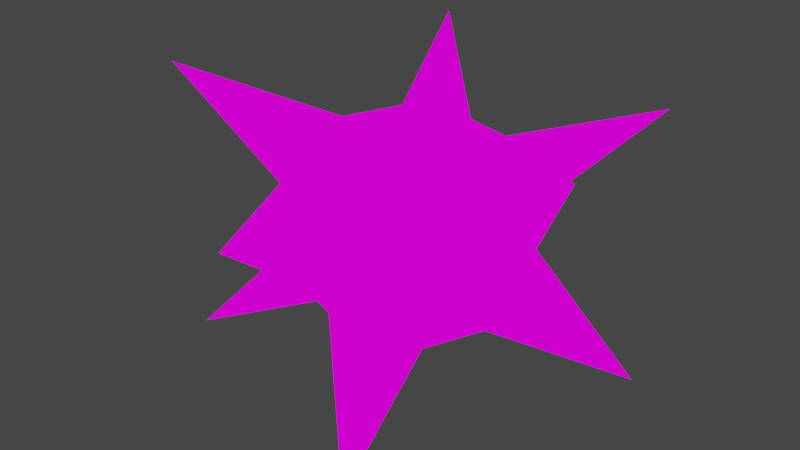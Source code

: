 # Source: w_dorb.blend  (saved by Blender 2.90.8; exported with 4.5.12 LTS)
import bpy
from mathutils import Matrix  # noqa: F401  (used for matrix-valued properties, if any)

bpy.ops.wm.read_factory_settings(use_empty=True)
scene = bpy.context.scene
scene.name = 'Scene'

# ---- images (referenced by path relative to the original .blend; pixels are not part of the script)
import os
ASSET_DIR = os.environ.get("B2B_ASSET_DIR", "")  # directory of the original .blend (textures are referenced by path, not embedded)
HERE = os.path.dirname(os.path.abspath(__file__))  # packed textures are extracted next to this script under _unpacked/

def load_image(name, relpath, width, height, colorspace="sRGB"):
    """Load a texture the original file referenced (path relative to the .blend, or extracted next to this script)."""
    p = next((c for c in (os.path.join(HERE, relpath), os.path.join(ASSET_DIR, relpath)) if relpath and os.path.exists(c)), "")
    if p:
        img = bpy.data.images.load(p, check_existing=True)
        img.name = name
    else:  # same state as the original file: an image datablock whose file is absent (Cycles renders it pink)
        img = bpy.data.images.new(name, width, height)
        img.source = "FILE"
        img.filepath = "//" + (relpath or name)
    img.colorspace_settings.name = colorspace
    return img
img_w_dorb_png = load_image('w_dorb.png', 'w_dorb.png', 1024, 1024, 'sRGB')

# ---- materials (node trees are filled in below, after node groups)
mat_c__quakedev_source_progs_teleport = bpy.data.materials.new('C:\\QUAKEDEV\\source\\progs\\teleport')
mat_c__quakedev_source_progs_teleport.use_transparent_shadow = False
mat_c__quakedev_source_progs_teleport.diffuse_color = (1.0, 1.0, 1.0, 1.0)
mat_c__quakedev_source_progs_teleport.roughness = 1.0
mat_c__quakedev_source_progs_teleport.specular_intensity = 0.0
mat_c__quakedev_source_progs_teleport.metallic = 1.0

# ---- material node trees
mat_c__quakedev_source_progs_teleport.use_nodes = True; mat_c__quakedev_source_progs_teleport.node_tree.nodes.clear()
_N = mat_c__quakedev_source_progs_teleport.node_tree.nodes; _L = mat_c__quakedev_source_progs_teleport.node_tree.links
n0 = _N.new('ShaderNodeOutputMaterial'); n0.name = 'Material Output'; n0.location = (200, 0)
n1 = _N.new('ShaderNodeEmission'); n1.name = 'Emission'; n1.location = (0, 0)
n2 = _N.new('ShaderNodeTexImage'); n2.name = 'Image Texture'; n2.location = (-300, 0)
n2.image = img_w_dorb_png
n2.interpolation = 'Closest'
_L.new(n2.outputs[0], n1.inputs[0])
_L.new(n1.outputs[0], n0.inputs[0])
n0.is_active_output = True

# ---- world
world_world = bpy.data.worlds.new('World'); scene.world = world_world
world_world.use_nodes = True; world_world.node_tree.nodes.clear()
_N = world_world.node_tree.nodes; _L = world_world.node_tree.links
n0 = _N.new('ShaderNodeOutputWorld'); n0.name = 'World Output'; n0.location = (300, 300)
n1 = _N.new('ShaderNodeBackground'); n1.name = 'Background'; n1.location = (10, 300)
n1.inputs[0].default_value = (0.05088, 0.05088, 0.05088, 1.0)
_L.new(n1.outputs[0], n0.inputs[0])
n0.is_active_output = True
world_world.color = (0.05088, 0.05088, 0.05088)
world_world.use_sun_shadow = False
world_world.sun_shadow_jitter_overblur = 0.0

# ---- meshes
me_dorb = bpy.data.meshes.new('dorb')
me_dorb.from_pydata([(0.03815, -4.824, -1.256), (3.758, -3.558, -1.302), (4.488, -9.022, -5.412), (0.03815, 3.171, 3.501), (2.695, 2.438, 3.501), (-0.1611, -0.02731, 4.609), (-2.619, -2.692, -3.472), (0.03815, -3.625, -3.472), (0.03815, -0.09393, -5.042), (-3.482, -0.02731, 3.501), (-4.81, -0.1606, 1.7), (-3.349, 3.304, 1.608), (5.219, -0.1606, -1.486), (3.824, 3.304, -1.348), (8.407, 3.637, -5.781), (0.03815, 4.303, 1.654), (3.758, 3.304, 1.746), (3.758, -0.1606, 3.501), (5.219, -0.1606, 1.838), (3.758, -3.558, 1.885), (-3.482, -3.558, 1.838), (-8.53, -4.158, 5.764), (-4.279, 7.901, 5.856), (-0.02827, -3.425, 3.501), (0.03815, -4.824, 1.838), (-3.416, 3.171, -1.302), (0.1046, 4.303, -1.348), (-4.81, -0.2272, -1.44), (-6.803, 3.371, 0.5455), (-3.416, -3.558, -1.394), (-3.283, -7.023, 0.3146), (3.89, -8.489, 5.718), (6.946, -3.692, -0.008697), (8.407, 4.237, 5.487), (3.293, 6.902, 0.08366), (-8.065, -4.025, -5.92), (-3.548, -0.1606, -3.472), (-2.552, 2.438, -3.472), (-4.345, 7.968, -5.596), (0.1046, 3.171, -3.472), (3.89, -0.1606, -3.472), (2.828, -2.692, -3.472), (-2.419, 2.438, 3.501), (-2.486, -2.492, 3.501), (2.695, -2.492, 3.501), (2.828, 2.438, -3.472)], [], [(0, 2, 1), (5, 4, 3), (8, 7, 6), (11, 10, 9), (14, 13, 12), (16, 15, 3), (19, 18, 17), (21, 10, 20), (22, 15, 11), (20, 24, 23), (26, 25, 11), (28, 25, 27), (27, 29, 20), (0, 30, 29), (31, 23, 24), (32, 1, 12), (33, 17, 18), (34, 13, 26), (35, 6, 29), (36, 27, 25), (38, 37, 25), (39, 26, 13), (16, 18, 12), (41, 40, 12), (0, 19, 24), (0, 6, 7), (17, 4, 5), (5, 42, 9), (5, 3, 42), (5, 9, 43), (23, 5, 43), (23, 44, 5), (44, 17, 5), (8, 39, 45), (8, 37, 39), (8, 36, 37), (8, 6, 36), (7, 8, 41), (8, 40, 41), (8, 45, 40), (0, 29, 6), (11, 25, 28), (10, 11, 28), (28, 27, 10), (9, 42, 11), (20, 29, 30), (24, 20, 30), (30, 0, 24), (13, 45, 39), (16, 13, 34), (15, 16, 34), (34, 26, 15), (3, 4, 16), (19, 1, 32), (18, 19, 32), (32, 12, 18), (17, 44, 19), (44, 23, 31), (19, 44, 31), (31, 24, 19), (12, 13, 16), (4, 17, 33), (16, 4, 33), (33, 18, 16), (12, 1, 41), (3, 15, 22), (42, 3, 22), (22, 11, 42), (23, 43, 20), (9, 10, 21), (43, 9, 21), (21, 20, 43), (11, 15, 26), (41, 1, 2), (7, 41, 2), (2, 0, 7), (0, 1, 19), (45, 13, 14), (40, 45, 14), (14, 12, 40), (20, 10, 27), (39, 37, 38), (26, 39, 38), (38, 25, 26), (25, 37, 36), (36, 6, 35), (27, 36, 35), (35, 29, 27)])
_uv = me_dorb.uv_layers.new(name='C:\\QUAKEDEV\\source\\progs\\teleport')
_uv.uv.foreach_set('vector', [0.1339, 0.3897, 0.02083, 0.125, 0.1637, 0.3897, 0.2589, 0.7721, 0.3244, 0.6985, 0.3423, 0.6985, 0.7589, 0.1544, 0.6637, 0.2574, 0.6875, 0.2574, 0.8423, 0.5809, 0.753, 0.5809, 0.7589, 0.6985, 0.3542, 0.1103, 0.3423, 0.3897, 0.253, 0.375, 0.3423, 0.5809, 0.372, 0.5809, 0.3423, 0.6985, 0.1637, 0.5956, 0.253, 0.5956, 0.253, 0.6985, 0.6518, 0.8456, 0.753, 0.5809, 0.6637, 0.5956, 0.9673, 0.8603, 0.872, 0.5809, 0.8423, 0.5809, 0.6637, 0.5956, 0.6339, 0.5956, 0.6696, 0.6985, 0.872, 0.3897, 0.8423, 0.3897, 0.8423, 0.5809, 0.8482, 0.5074, 0.8423, 0.3897, 0.753, 0.3897, 0.753, 0.3897, 0.6637, 0.3897, 0.6637, 0.5956, 0.6339, 0.3897, 0.5744, 0.4926, 0.6637, 0.3897, 0.5387, 0.8456, 0.6696, 0.6985, 0.6339, 0.5956, 0.1637, 0.4779, 0.1637, 0.3897, 0.253, 0.375, 0.3661, 0.8309, 0.253, 0.6985, 0.253, 0.5956, 0.4375, 0.4779, 0.3423, 0.3897, 0.372, 0.3897, 0.1518, 0.09559, 0.1875, 0.2574, 0.1637, 0.3897, 0.753, 0.2574, 0.753, 0.3897, 0.8423, 0.3897, 0.9673, 0.1103, 0.8244, 0.2574, 0.8423, 0.3897, 0.3423, 0.2574, 0.372, 0.3897, 0.3423, 0.3897, 0.3423, 0.5809, 0.253, 0.5956, 0.253, 0.375, 0.1875, 0.2574, 0.253, 0.2574, 0.253, 0.375, 0.1339, 0.3897, 0.1637, 0.5956, 0.1339, 0.5956, 0.6339, 0.3897, 0.6875, 0.2574, 0.6637, 0.2574, 0.253, 0.6985, 0.3244, 0.6985, 0.2589, 0.7721, 0.7589, 0.7721, 0.8244, 0.6985, 0.7589, 0.6985, 0.7589, 0.7721, 0.8423, 0.6985, 0.8244, 0.6985, 0.7589, 0.7721, 0.7589, 0.6985, 0.6935, 0.6985, 0.6696, 0.6985, 0.7589, 0.7721, 0.6935, 0.6985, 0.1696, 0.6985, 0.1935, 0.6985, 0.2589, 0.7721, 0.1935, 0.6985, 0.253, 0.6985, 0.2589, 0.7721, 0.2589, 0.1544, 0.3423, 0.2574, 0.3244, 0.2574, 0.7589, 0.1544, 0.8244, 0.2574, 0.8423, 0.2574, 0.7589, 0.1544, 0.753, 0.2574, 0.8244, 0.2574, 0.7589, 0.1544, 0.6875, 0.2574, 0.753, 0.2574, 0.1637, 0.2574, 0.2589, 0.1544, 0.1875, 0.2574, 0.2589, 0.1544, 0.253, 0.2574, 0.1875, 0.2574, 0.2589, 0.1544, 0.3244, 0.2574, 0.253, 0.2574, 0.6339, 0.3897, 0.6637, 0.3897, 0.6875, 0.2574, 0.3423, 0.5809, 0.3423, 0.3897, 0.3482, 0.5074, 0.753, 0.5809, 0.8423, 0.5809, 0.8482, 0.5074, 0.8482, 0.5074, 0.753, 0.3897, 0.753, 0.5809, 0.7589, 0.6985, 0.8244, 0.6985, 0.8423, 0.5809, 0.6637, 0.5956, 0.6637, 0.3897, 0.5744, 0.4926, 0.6339, 0.5956, 0.6637, 0.5956, 0.5744, 0.4926, 0.0744, 0.4926, 0.1339, 0.3897, 0.1339, 0.5956, 0.3423, 0.3897, 0.3244, 0.2574, 0.3423, 0.2574, 0.3423, 0.5809, 0.3423, 0.3897, 0.4375, 0.4779, 0.372, 0.5809, 0.3423, 0.5809, 0.4375, 0.4779, 0.9375, 0.4779, 0.872, 0.3897, 0.872, 0.5809, 0.3423, 0.6985, 0.3244, 0.6985, 0.3423, 0.5809, 0.6637, 0.5956, 0.6637, 0.3897, 0.6637, 0.4779, 0.253, 0.5956, 0.1637, 0.5956, 0.1637, 0.4779, 0.1637, 0.4779, 0.253, 0.375, 0.253, 0.5956, 0.253, 0.6985, 0.1935, 0.6985, 0.1637, 0.5956, 0.6935, 0.6985, 0.6696, 0.6985, 0.5387, 0.8456, 0.1637, 0.5956, 0.1935, 0.6985, 0.03869, 0.8456, 0.03869, 0.8456, 0.1339, 0.5956, 0.1637, 0.5956, 0.253, 0.375, 0.3423, 0.3897, 0.3423, 0.5809, 0.8244, 0.6985, 0.753, 0.6985, 0.8661, 0.8309, 0.8423, 0.5809, 0.8244, 0.6985, 0.8661, 0.8309, 0.3661, 0.8309, 0.253, 0.5956, 0.3423, 0.5809, 0.253, 0.375, 0.1637, 0.3897, 0.1875, 0.2574, 0.3423, 0.6985, 0.372, 0.5809, 0.4673, 0.8603, 0.3244, 0.6985, 0.3423, 0.6985, 0.4673, 0.8603, 0.9673, 0.8603, 0.8423, 0.5809, 0.8244, 0.6985, 0.6696, 0.6985, 0.6935, 0.6985, 0.6637, 0.5956, 0.7589, 0.6985, 0.753, 0.5809, 0.6518, 0.8456, 0.1935, 0.6985, 0.2589, 0.6985, 0.1518, 0.8456, 0.1518, 0.8456, 0.1637, 0.5956, 0.1935, 0.6985, 0.8423, 0.5809, 0.872, 0.5809, 0.872, 0.3897, 0.1875, 0.2574, 0.1637, 0.3897, 0.02083, 0.125, 0.6637, 0.2574, 0.6875, 0.2574, 0.5208, 0.125, 0.5208, 0.125, 0.6339, 0.3897, 0.6637, 0.2574, 0.1339, 0.3897, 0.1637, 0.3897, 0.1637, 0.5956, 0.8244, 0.2574, 0.8423, 0.3897, 0.8542, 0.1103, 0.753, 0.2574, 0.8244, 0.2574, 0.8542, 0.1103, 0.3542, 0.1103, 0.253, 0.375, 0.253, 0.2574, 0.6637, 0.5956, 0.753, 0.5809, 0.753, 0.3897, 0.3423, 0.2574, 0.3244, 0.2574, 0.4673, 0.1103, 0.372, 0.3897, 0.3423, 0.2574, 0.4673, 0.1103, 0.9673, 0.1103, 0.8423, 0.3897, 0.872, 0.3897, 0.8423, 0.3897, 0.8244, 0.2574, 0.753, 0.2574, 0.253, 0.2574, 0.1875, 0.2574, 0.1518, 0.09559, 0.753, 0.3897, 0.753, 0.2574, 0.6518, 0.09559, 0.6518, 0.09559, 0.6637, 0.3897, 0.753, 0.3897])
me_dorb.materials.append(mat_c__quakedev_source_progs_teleport)
me_dorb.use_remesh_fix_poles = True
me_dorb.use_remesh_preserve_attributes = False
me_dorb.use_mirror_vertex_groups = False
me_dorb.update()

# ---- objects
ob_dorb = bpy.data.objects.new('dorb', me_dorb)

# ---- transforms, parenting, visibility, modifiers, constraints
ob_dorb.location = (0.0, 0.0, 0.0)
ob_dorb.lineart.crease_threshold = 0.0

# ---- collection membership
scene.collection.objects.link(ob_dorb)

# ---- scene / render settings (as saved in the file)
scene.frame_start = 1; scene.frame_end = 5; scene.frame_set(1)
scene.render.engine = 'BLENDER_EEVEE_NEXT'
scene.render.fps = 10
scene.cycles.use_denoising = False
scene.cycles.samples = 128
scene.cycles.sampling_pattern = 'TABULATED_SOBOL'
scene.cycles.use_adaptive_sampling = False
scene.cycles.use_light_tree = False
scene.view_settings.view_transform = 'Filmic'
bpy.context.view_layer.update()

# ---- added for rendering (the .blend has no active camera): camera
cam_auto = bpy.data.cameras.new('AutoCamera')
cam_auto.lens = 50.0
cam_auto.sensor_width = 36.0
cam_auto.clip_end = 1000.0
ob_auto_camera = bpy.data.objects.new('AutoCamera', cam_auto)
scene.collection.objects.link(ob_auto_camera)
ob_auto_camera.location = (24.6637, -30.1973, 19.7484)
ob_auto_camera.rotation_euler = (1.09748, -7.21219e-08, 0.694738)
scene.camera = ob_auto_camera
bpy.context.view_layer.update()
